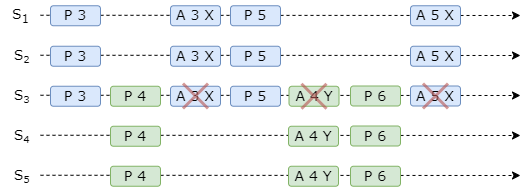

The diagram above was exported from draw.io. Its source (the exported page's mxGraphModel, read from the mxfile embedded in the PNG):
<mxGraphModel dx="1647" dy="839" grid="1" gridSize="5" guides="1" tooltips="1" connect="1" arrows="1" fold="1" page="1" pageScale="1" pageWidth="827" pageHeight="1169" math="0" shadow="0">
  <root>
    <mxCell id="0" />
    <mxCell id="1" parent="0" />
    <mxCell id="f52ytyfRHQNmnL3Ymg8Q-1" value="&lt;font style=&quot;font-size: 14px;&quot; face=&quot;Verdana&quot;&gt;S&lt;/font&gt;&lt;font style=&quot;font-size: 11.6667px;&quot; face=&quot;Verdana&quot;&gt;&lt;sub&gt;4&lt;/sub&gt;&lt;/font&gt;" style="text;html=1;align=center;verticalAlign=middle;resizable=0;points=[];autosize=1;strokeColor=none;fillColor=none;container=0;movable=0;rotatable=0;deletable=0;editable=0;locked=1;connectable=0;" vertex="1" parent="1">
      <mxGeometry x="103" y="303" width="35" height="35" as="geometry" />
    </mxCell>
    <mxCell id="f52ytyfRHQNmnL3Ymg8Q-2" value="" style="endArrow=classic;html=1;rounded=0;dashed=1;movable=0;resizable=0;rotatable=0;deletable=0;editable=0;locked=1;connectable=0;" edge="1" parent="1">
      <mxGeometry width="50" height="50" relative="1" as="geometry">
        <mxPoint x="140" y="319.76" as="sourcePoint" />
        <mxPoint x="620" y="320" as="targetPoint" />
      </mxGeometry>
    </mxCell>
    <mxCell id="f52ytyfRHQNmnL3Ymg8Q-12" value="&lt;font face=&quot;Verdana&quot;&gt;&lt;font style=&quot;font-size: 14px;&quot;&gt;S&lt;/font&gt;&lt;font style=&quot;font-size: 11.6667px;&quot;&gt;&lt;sub style=&quot;&quot;&gt;2&lt;/sub&gt;&lt;/font&gt;&lt;/font&gt;" style="text;html=1;align=center;verticalAlign=middle;resizable=0;points=[];autosize=1;strokeColor=none;fillColor=none;container=0;movable=0;rotatable=0;deletable=0;editable=0;locked=1;connectable=0;" vertex="1" parent="1">
      <mxGeometry x="103" y="223" width="35" height="35" as="geometry" />
    </mxCell>
    <mxCell id="f52ytyfRHQNmnL3Ymg8Q-13" value="" style="endArrow=classic;html=1;rounded=0;dashed=1;movable=0;resizable=0;rotatable=0;deletable=0;editable=0;locked=1;connectable=0;" edge="1" parent="1">
      <mxGeometry width="50" height="50" relative="1" as="geometry">
        <mxPoint x="140" y="239.76" as="sourcePoint" />
        <mxPoint x="620" y="240" as="targetPoint" />
      </mxGeometry>
    </mxCell>
    <mxCell id="f52ytyfRHQNmnL3Ymg8Q-15" value="&lt;font style=&quot;font-size: 14px;&quot; face=&quot;Verdana&quot;&gt;S&lt;/font&gt;&lt;font style=&quot;font-size: 11.6667px;&quot; face=&quot;Verdana&quot;&gt;&lt;sub&gt;3&lt;/sub&gt;&lt;/font&gt;" style="text;html=1;align=center;verticalAlign=middle;resizable=0;points=[];autosize=1;strokeColor=none;fillColor=none;container=0;movable=0;rotatable=0;deletable=0;editable=0;locked=1;connectable=0;" vertex="1" parent="1">
      <mxGeometry x="103" y="263" width="35" height="35" as="geometry" />
    </mxCell>
    <mxCell id="f52ytyfRHQNmnL3Ymg8Q-16" value="" style="endArrow=classic;html=1;rounded=0;dashed=1;movable=0;resizable=0;rotatable=0;deletable=0;editable=0;locked=1;connectable=0;" edge="1" parent="1">
      <mxGeometry width="50" height="50" relative="1" as="geometry">
        <mxPoint x="140" y="279.76" as="sourcePoint" />
        <mxPoint x="620" y="280" as="targetPoint" />
      </mxGeometry>
    </mxCell>
    <mxCell id="f52ytyfRHQNmnL3Ymg8Q-21" value="&lt;font style=&quot;font-size: 14px;&quot; face=&quot;Verdana&quot;&gt;S&lt;/font&gt;&lt;font style=&quot;font-size: 11.6667px;&quot; face=&quot;Verdana&quot;&gt;&lt;sub&gt;5&lt;/sub&gt;&lt;/font&gt;" style="text;html=1;align=center;verticalAlign=middle;resizable=0;points=[];autosize=1;strokeColor=none;fillColor=none;container=0;movable=0;rotatable=0;deletable=0;editable=0;locked=1;connectable=0;" vertex="1" parent="1">
      <mxGeometry x="103" y="343" width="35" height="35" as="geometry" />
    </mxCell>
    <mxCell id="f52ytyfRHQNmnL3Ymg8Q-22" value="" style="endArrow=classic;html=1;rounded=0;dashed=1;movable=0;resizable=0;rotatable=0;deletable=0;editable=0;locked=1;connectable=0;" edge="1" parent="1">
      <mxGeometry width="50" height="50" relative="1" as="geometry">
        <mxPoint x="140" y="359.76" as="sourcePoint" />
        <mxPoint x="620" y="360" as="targetPoint" />
      </mxGeometry>
    </mxCell>
    <mxCell id="f52ytyfRHQNmnL3Ymg8Q-24" value="&lt;font style=&quot;font-size: 14px;&quot; face=&quot;Verdana&quot;&gt;S&lt;sub&gt;1&lt;/sub&gt;&lt;/font&gt;" style="text;html=1;align=center;verticalAlign=middle;resizable=0;points=[];autosize=1;strokeColor=none;fillColor=none;container=0;movable=0;rotatable=0;deletable=0;editable=0;locked=1;connectable=0;" vertex="1" parent="1">
      <mxGeometry x="100" y="185" width="40" height="30" as="geometry" />
    </mxCell>
    <mxCell id="f52ytyfRHQNmnL3Ymg8Q-25" value="" style="endArrow=classic;html=1;rounded=0;dashed=1;movable=0;resizable=0;rotatable=0;deletable=0;editable=0;locked=1;connectable=0;endSize=6;startSize=6;jumpSize=6;" edge="1" parent="1">
      <mxGeometry width="50" height="50" relative="1" as="geometry">
        <mxPoint x="140" y="199.76" as="sourcePoint" />
        <mxPoint x="620" y="200" as="targetPoint" />
      </mxGeometry>
    </mxCell>
    <mxCell id="f52ytyfRHQNmnL3Ymg8Q-3" value="&lt;font style=&quot;font-size: 14px;&quot; face=&quot;Verdana&quot;&gt;P 3&lt;/font&gt;" style="rounded=1;whiteSpace=wrap;html=1;fillColor=#dae8fc;strokeColor=#6c8ebf;" vertex="1" parent="1">
      <mxGeometry x="150" y="270.75" width="50" height="20" as="geometry" />
    </mxCell>
    <mxCell id="f52ytyfRHQNmnL3Ymg8Q-26" value="&lt;font style=&quot;font-size: 14px;&quot; face=&quot;Verdana&quot;&gt;P 3&lt;/font&gt;" style="rounded=1;whiteSpace=wrap;html=1;fillColor=#dae8fc;strokeColor=#6c8ebf;" vertex="1" parent="1">
      <mxGeometry x="150" y="230.75" width="50" height="20" as="geometry" />
    </mxCell>
    <mxCell id="f52ytyfRHQNmnL3Ymg8Q-27" value="&lt;font style=&quot;font-size: 14px;&quot; face=&quot;Verdana&quot;&gt;P 3&lt;/font&gt;" style="rounded=1;whiteSpace=wrap;html=1;fillColor=#dae8fc;strokeColor=#6c8ebf;movable=1;resizable=1;rotatable=1;deletable=1;editable=1;locked=0;connectable=1;" vertex="1" parent="1">
      <mxGeometry x="150" y="190.25" width="50" height="20" as="geometry" />
    </mxCell>
    <mxCell id="f52ytyfRHQNmnL3Ymg8Q-29" value="&lt;font style=&quot;font-size: 14px;&quot; face=&quot;Verdana&quot;&gt;P 4&lt;/font&gt;" style="rounded=1;whiteSpace=wrap;html=1;fillColor=#d5e8d4;strokeColor=#82b366;movable=1;resizable=1;rotatable=1;deletable=1;editable=1;locked=0;connectable=1;" vertex="1" parent="1">
      <mxGeometry x="210" y="350.75" width="50" height="20" as="geometry" />
    </mxCell>
    <mxCell id="f52ytyfRHQNmnL3Ymg8Q-32" value="&lt;font style=&quot;font-size: 14px;&quot; face=&quot;Verdana&quot;&gt;P 4&lt;/font&gt;" style="rounded=1;whiteSpace=wrap;html=1;fillColor=#d5e8d4;strokeColor=#82b366;movable=1;resizable=1;rotatable=1;deletable=1;editable=1;locked=0;connectable=1;" vertex="1" parent="1">
      <mxGeometry x="210" y="310.75" width="50" height="20" as="geometry" />
    </mxCell>
    <mxCell id="f52ytyfRHQNmnL3Ymg8Q-33" value="&lt;font style=&quot;font-size: 14px;&quot; face=&quot;Verdana&quot;&gt;P 4&lt;/font&gt;" style="rounded=1;whiteSpace=wrap;html=1;fillColor=#d5e8d4;strokeColor=#82b366;movable=1;resizable=1;rotatable=1;deletable=1;editable=1;locked=0;connectable=1;" vertex="1" parent="1">
      <mxGeometry x="210" y="270.75" width="50" height="20" as="geometry" />
    </mxCell>
    <mxCell id="f52ytyfRHQNmnL3Ymg8Q-34" value="&lt;font style=&quot;font-size: 14px;&quot; face=&quot;Verdana&quot;&gt;A 3 X&lt;/font&gt;" style="rounded=1;whiteSpace=wrap;html=1;fillColor=#dae8fc;strokeColor=#6c8ebf;movable=1;resizable=1;rotatable=1;deletable=1;editable=1;locked=0;connectable=1;" vertex="1" parent="1">
      <mxGeometry x="270" y="190.25" width="50" height="20" as="geometry" />
    </mxCell>
    <mxCell id="f52ytyfRHQNmnL3Ymg8Q-35" value="&lt;font style=&quot;font-size: 14px;&quot; face=&quot;Verdana&quot;&gt;A 3 X&lt;/font&gt;" style="rounded=1;whiteSpace=wrap;html=1;fillColor=#dae8fc;strokeColor=#6c8ebf;movable=1;resizable=1;rotatable=1;deletable=1;editable=1;locked=0;connectable=1;" vertex="1" parent="1">
      <mxGeometry x="270" y="230.75" width="50" height="20" as="geometry" />
    </mxCell>
    <mxCell id="f52ytyfRHQNmnL3Ymg8Q-36" value="&lt;font style=&quot;font-size: 14px;&quot; face=&quot;Verdana&quot;&gt;A 3 X&lt;/font&gt;" style="rounded=1;whiteSpace=wrap;html=1;fillColor=#dae8fc;strokeColor=#6c8ebf;movable=1;resizable=1;rotatable=1;deletable=1;editable=1;locked=0;connectable=1;" vertex="1" parent="1">
      <mxGeometry x="270" y="270.75" width="50" height="20" as="geometry" />
    </mxCell>
    <mxCell id="f52ytyfRHQNmnL3Ymg8Q-38" value="&lt;font style=&quot;font-size: 14px;&quot; face=&quot;Verdana&quot;&gt;P 5&lt;/font&gt;" style="rounded=1;whiteSpace=wrap;html=1;fillColor=#dae8fc;strokeColor=#6c8ebf;movable=1;resizable=1;rotatable=1;deletable=1;editable=1;locked=0;connectable=1;" vertex="1" parent="1">
      <mxGeometry x="330" y="190.25" width="50" height="20" as="geometry" />
    </mxCell>
    <mxCell id="f52ytyfRHQNmnL3Ymg8Q-39" value="&lt;font style=&quot;font-size: 14px;&quot; face=&quot;Verdana&quot;&gt;P 5&lt;/font&gt;" style="rounded=1;whiteSpace=wrap;html=1;fillColor=#dae8fc;strokeColor=#6c8ebf;movable=1;resizable=1;rotatable=1;deletable=1;editable=1;locked=0;connectable=1;" vertex="1" parent="1">
      <mxGeometry x="330" y="230.75" width="50" height="20" as="geometry" />
    </mxCell>
    <mxCell id="f52ytyfRHQNmnL3Ymg8Q-40" value="&lt;font style=&quot;font-size: 14px;&quot; face=&quot;Verdana&quot;&gt;P 5&lt;/font&gt;" style="rounded=1;whiteSpace=wrap;html=1;fillColor=#dae8fc;strokeColor=#6c8ebf;movable=1;resizable=1;rotatable=1;deletable=1;editable=1;locked=0;connectable=1;" vertex="1" parent="1">
      <mxGeometry x="330" y="270.75" width="50" height="20" as="geometry" />
    </mxCell>
    <mxCell id="f52ytyfRHQNmnL3Ymg8Q-41" value="&lt;font style=&quot;font-size: 14px;&quot; face=&quot;Verdana&quot;&gt;A 4 Y&lt;/font&gt;" style="rounded=1;whiteSpace=wrap;html=1;fillColor=#d5e8d4;strokeColor=#82b366;movable=1;resizable=1;rotatable=1;deletable=1;editable=1;locked=0;connectable=1;" vertex="1" parent="1">
      <mxGeometry x="388" y="350.75" width="50" height="20" as="geometry" />
    </mxCell>
    <mxCell id="f52ytyfRHQNmnL3Ymg8Q-42" value="&lt;font style=&quot;font-size: 14px;&quot; face=&quot;Verdana&quot;&gt;A 4 Y&lt;/font&gt;" style="rounded=1;whiteSpace=wrap;html=1;fillColor=#d5e8d4;strokeColor=#82b366;movable=1;resizable=1;rotatable=1;deletable=1;editable=1;locked=0;connectable=1;" vertex="1" parent="1">
      <mxGeometry x="388" y="310.75" width="50" height="20" as="geometry" />
    </mxCell>
    <mxCell id="f52ytyfRHQNmnL3Ymg8Q-43" value="&lt;font style=&quot;font-size: 14px;&quot; face=&quot;Verdana&quot;&gt;A 4 Y&lt;/font&gt;" style="rounded=1;whiteSpace=wrap;html=1;fillColor=#d5e8d4;strokeColor=#82b366;movable=1;resizable=1;rotatable=1;deletable=1;editable=1;locked=0;connectable=1;" vertex="1" parent="1">
      <mxGeometry x="388.5" y="270.75" width="50" height="20" as="geometry" />
    </mxCell>
    <mxCell id="f52ytyfRHQNmnL3Ymg8Q-46" value="" style="shape=umlDestroy;whiteSpace=wrap;html=1;strokeWidth=3;targetShapes=umlLifeline;fillColor=#f8cecc;strokeColor=#b85450;opacity=60;" vertex="1" parent="1">
      <mxGeometry x="282.5" y="268" width="25" height="25" as="geometry" />
    </mxCell>
    <mxCell id="f52ytyfRHQNmnL3Ymg8Q-48" value="&lt;font style=&quot;font-size: 14px;&quot; face=&quot;Verdana&quot;&gt;P 6&lt;/font&gt;" style="rounded=1;whiteSpace=wrap;html=1;fillColor=#d5e8d4;strokeColor=#82b366;movable=1;resizable=1;rotatable=1;deletable=1;editable=1;locked=0;connectable=1;" vertex="1" parent="1">
      <mxGeometry x="450" y="350.75" width="50" height="20" as="geometry" />
    </mxCell>
    <mxCell id="f52ytyfRHQNmnL3Ymg8Q-49" value="&lt;font style=&quot;font-size: 14px;&quot; face=&quot;Verdana&quot;&gt;P 6&lt;/font&gt;" style="rounded=1;whiteSpace=wrap;html=1;fillColor=#d5e8d4;strokeColor=#82b366;movable=1;resizable=1;rotatable=1;deletable=1;editable=1;locked=0;connectable=1;" vertex="1" parent="1">
      <mxGeometry x="450" y="310.5" width="50" height="20" as="geometry" />
    </mxCell>
    <mxCell id="f52ytyfRHQNmnL3Ymg8Q-50" value="&lt;font style=&quot;font-size: 14px;&quot; face=&quot;Verdana&quot;&gt;P 6&lt;/font&gt;" style="rounded=1;whiteSpace=wrap;html=1;fillColor=#d5e8d4;strokeColor=#82b366;movable=1;resizable=1;rotatable=1;deletable=1;editable=1;locked=0;connectable=1;" vertex="1" parent="1">
      <mxGeometry x="450" y="270.5" width="50" height="20" as="geometry" />
    </mxCell>
    <mxCell id="f52ytyfRHQNmnL3Ymg8Q-51" value="&lt;font style=&quot;font-size: 14px;&quot; face=&quot;Verdana&quot;&gt;A 5 X&lt;/font&gt;" style="rounded=1;whiteSpace=wrap;html=1;fillColor=#dae8fc;strokeColor=#6c8ebf;movable=1;resizable=1;rotatable=1;deletable=1;editable=1;locked=0;connectable=1;" vertex="1" parent="1">
      <mxGeometry x="510" y="190.25" width="50" height="20" as="geometry" />
    </mxCell>
    <mxCell id="f52ytyfRHQNmnL3Ymg8Q-52" value="&lt;font style=&quot;font-size: 14px;&quot; face=&quot;Verdana&quot;&gt;A 5 X&lt;/font&gt;" style="rounded=1;whiteSpace=wrap;html=1;fillColor=#dae8fc;strokeColor=#6c8ebf;movable=1;resizable=1;rotatable=1;deletable=1;editable=1;locked=0;connectable=1;" vertex="1" parent="1">
      <mxGeometry x="510" y="230.75" width="50" height="20" as="geometry" />
    </mxCell>
    <mxCell id="f52ytyfRHQNmnL3Ymg8Q-53" value="&lt;font style=&quot;font-size: 14px;&quot; face=&quot;Verdana&quot;&gt;A 5 X&lt;/font&gt;" style="rounded=1;whiteSpace=wrap;html=1;fillColor=#dae8fc;strokeColor=#6c8ebf;movable=1;resizable=1;rotatable=1;deletable=1;editable=1;locked=0;connectable=1;" vertex="1" parent="1">
      <mxGeometry x="510" y="270.5" width="50" height="20" as="geometry" />
    </mxCell>
    <mxCell id="f52ytyfRHQNmnL3Ymg8Q-54" value="" style="shape=umlDestroy;whiteSpace=wrap;html=1;strokeWidth=3;targetShapes=umlLifeline;fillColor=#f8cecc;strokeColor=#b85450;opacity=60;" vertex="1" parent="1">
      <mxGeometry x="401" y="268.25" width="25" height="25" as="geometry" />
    </mxCell>
    <mxCell id="f52ytyfRHQNmnL3Ymg8Q-55" value="" style="shape=umlDestroy;whiteSpace=wrap;html=1;strokeWidth=3;targetShapes=umlLifeline;fillColor=#f8cecc;strokeColor=#b85450;opacity=60;" vertex="1" parent="1">
      <mxGeometry x="522.5" y="268" width="25" height="25" as="geometry" />
    </mxCell>
  </root>
</mxGraphModel>